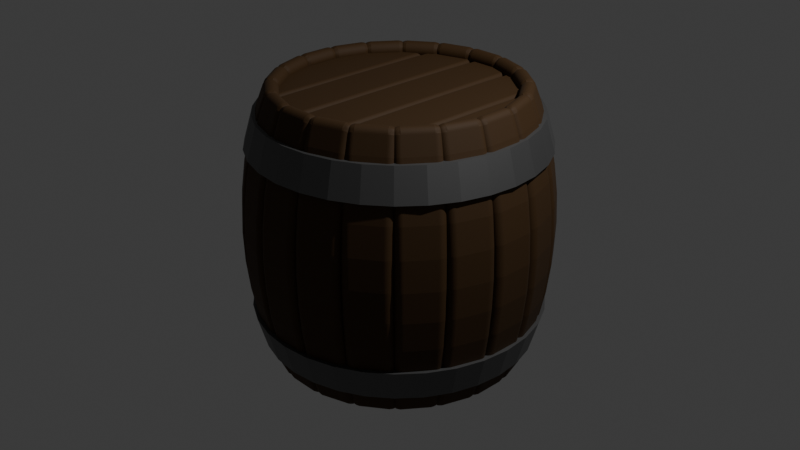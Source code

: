 # Source: victor_Barrel.blend  (saved by Blender 4.3.34; exported with 4.5.12 LTS)
import bpy
from mathutils import Matrix  # noqa: F401  (used for matrix-valued properties, if any)

bpy.ops.wm.read_factory_settings(use_empty=True)
scene = bpy.context.scene
scene.name = 'Scene'

# ---- collections
col_collection = bpy.data.collections.new('Collection'); scene.collection.children.link(col_collection)

# ---- materials (node trees are filled in below, after node groups)
mat_wood_001 = bpy.data.materials.new('wood.001')
mat_material_002 = bpy.data.materials.new('Material.002')
mat_material_002.alpha_threshold = 0.0
mat_material_002.use_transparent_shadow = False
mat_material_002.roughness = 0.5
mat_material_002.line_color = (0.0, 0.0, 0.0, 1.0)
mat_metal = bpy.data.materials.new('metal')

# ---- material node trees
mat_wood_001.use_nodes = True; mat_wood_001.node_tree.nodes.clear()
_N = mat_wood_001.node_tree.nodes; _L = mat_wood_001.node_tree.links
n0 = _N.new('ShaderNodeBsdfPrincipled'); n0.name = 'Principled BSDF'; n0.location = (10, 300)
n0.inputs[0].default_value = (0.04715, 0.01894, 0.0, 1.0)
n0.inputs[2].default_value = 0.7677
n1 = _N.new('ShaderNodeOutputMaterial'); n1.name = 'Material Output'; n1.location = (300, 300)
_L.new(n0.outputs[0], n1.inputs[0])
n1.is_active_output = True
mat_material_002.use_nodes = True; mat_material_002.node_tree.nodes.clear()
_N = mat_material_002.node_tree.nodes; _L = mat_material_002.node_tree.links
n0 = _N.new('ShaderNodeOutputMaterial'); n0.name = 'Material Output'; n0.location = (300, 300)
n1 = _N.new('ShaderNodeBsdfPrincipled'); n1.name = 'Principled BSDF'; n1.location = (10, 300)
n1.inputs[3].default_value = 1.45
_L.new(n1.outputs[0], n0.inputs[0])
n0.is_active_output = True
mat_metal.use_nodes = True; mat_metal.node_tree.nodes.clear()
_N = mat_metal.node_tree.nodes; _L = mat_metal.node_tree.links
n0 = _N.new('ShaderNodeBsdfPrincipled'); n0.name = 'Principled BSDF'; n0.location = (10, 300)
n0.inputs[0].default_value = (0.1859, 0.1859, 0.1859, 1.0)
n0.inputs[1].default_value = 1.0
n0.inputs[2].default_value = 0.6457
n1 = _N.new('ShaderNodeOutputMaterial'); n1.name = 'Material Output'; n1.location = (300, 300)
_L.new(n0.outputs[0], n1.inputs[0])
n1.is_active_output = True

# ---- world
world_world = bpy.data.worlds.new('World'); scene.world = world_world
world_world.use_nodes = True; world_world.node_tree.nodes.clear()
_N = world_world.node_tree.nodes; _L = world_world.node_tree.links
n0 = _N.new('ShaderNodeOutputWorld'); n0.name = 'World Output'; n0.location = (300, 300)
n1 = _N.new('ShaderNodeBackground'); n1.name = 'Background'; n1.location = (10, 300)
n1.inputs[0].default_value = (0.05088, 0.05088, 0.05088, 1.0)
_L.new(n1.outputs[0], n0.inputs[0])
n0.is_active_output = True
world_world.color = (0.05088, 0.05088, 0.05088)
world_world.sun_shadow_jitter_overblur = 0.0

# ---- cameras
cam_camera = bpy.data.cameras.new('Camera')
cam_camera.clip_end = 100.0
cam_camera.ortho_scale = 7.314

# ---- lights
light_light = bpy.data.lights.new('Light', 'POINT')
light_light.energy = 1000.0
light_light.shadow_soft_size = 0.1

# ---- meshes
me_cube = bpy.data.meshes.new('Cube')
me_cube.from_pydata([(-0.2284, -1.414, 0.9186), (-0.2284, -1.414, -0.884), (-0.2287, -1.573, 0.9194), (-0.2287, -1.573, -0.8849), (0.225, -1.414, 0.9186), (0.225, -1.414, -0.884), (0.2252, -1.573, 0.9194), (0.2252, -1.573, -0.8849), (-0.2339, -1.41, 0.7556), (-0.2372, -1.408, 0.579), (-0.2394, -1.406, 0.3952), (-0.2406, -1.406, 0.2072), (-0.2409, -1.405, 0.01727), (-0.2406, -1.406, -0.1726), (-0.2394, -1.406, -0.3606), (-0.2372, -1.408, -0.5445), (-0.2339, -1.41, -0.7211), (0.2306, -1.573, -0.7216), (0.2339, -1.573, -0.5448), (0.236, -1.573, -0.3608), (0.2372, -1.573, -0.1727), (0.2376, -1.573, 0.01727), (0.2372, -1.573, 0.2073), (0.236, -1.573, 0.3954), (0.2339, -1.573, 0.5794), (0.2306, -1.573, 0.7561), (-0.234, -1.573, 0.7561), (-0.2374, -1.573, 0.5794), (-0.2395, -1.573, 0.3954), (-0.2407, -1.573, 0.2073), (-0.2411, -1.573, 0.01727), (-0.2407, -1.573, -0.1727), (-0.2395, -1.573, -0.3608), (-0.2374, -1.573, -0.5448), (-0.234, -1.573, -0.7216), (0.2305, -1.41, 0.7556), (0.2338, -1.408, 0.579), (0.2359, -1.406, 0.3952), (0.2371, -1.406, 0.2072), (0.2375, -1.405, 0.01727), (0.2371, -1.406, -0.1726), (0.2359, -1.406, -0.3606), (0.2338, -1.408, -0.5445), (0.2305, -1.41, -0.7211)], [], [(0, 4, 6, 2), (26, 2, 6, 25), (25, 6, 4, 35), (5, 1, 3, 7), (8, 0, 2, 26), (35, 4, 0, 8), (5, 43, 16, 1), (43, 42, 15, 16), (42, 41, 14, 15), (41, 40, 13, 14), (40, 39, 12, 13), (39, 38, 11, 12), (38, 37, 10, 11), (37, 36, 9, 10), (36, 35, 8, 9), (1, 16, 34, 3), (16, 15, 33, 34), (15, 14, 32, 33), (14, 13, 31, 32), (13, 12, 30, 31), (12, 11, 29, 30), (11, 10, 28, 29), (10, 9, 27, 28), (9, 8, 26, 27), (7, 17, 43, 5), (17, 18, 42, 43), (18, 19, 41, 42), (19, 20, 40, 41), (20, 21, 39, 40), (21, 22, 38, 39), (22, 23, 37, 38), (23, 24, 36, 37), (24, 25, 35, 36), (3, 34, 17, 7), (34, 33, 18, 17), (33, 32, 19, 18), (32, 31, 20, 19), (31, 30, 21, 20), (30, 29, 22, 21), (29, 28, 23, 22), (28, 27, 24, 23), (27, 26, 25, 24)])
_uv = me_cube.uv_layers.new(name='UVMap')
_uv.uv.foreach_set('vector', [0.625, 0.5, 0.875, 0.5, 0.875, 0.75, 0.625, 0.75, 0.6, 0.75, 0.625, 0.75, 0.625, 1.0, 0.6, 1.0, 0.6, 0.0, 0.625, 0.0, 0.625, 0.25, 0.6, 0.25, 0.125, 0.5, 0.375, 0.5, 0.375, 0.75, 0.125, 0.75, 0.6, 0.5, 0.625, 0.5, 0.625, 0.75, 0.6, 0.75, 0.6, 0.25, 0.625, 0.25, 0.625, 0.5, 0.6, 0.5, 0.375, 0.25, 0.4, 0.25, 0.4, 0.5, 0.375, 0.5, 0.4, 0.25, 0.425, 0.25, 0.425, 0.5, 0.4, 0.5, 0.425, 0.25, 0.45, 0.25, 0.45, 0.5, 0.425, 0.5, 0.45, 0.25, 0.475, 0.25, 0.475, 0.5, 0.45, 0.5, 0.475, 0.25, 0.5, 0.25, 0.5, 0.5, 0.475, 0.5, 0.5, 0.25, 0.525, 0.25, 0.525, 0.5, 0.5, 0.5, 0.525, 0.25, 0.55, 0.25, 0.55, 0.5, 0.525, 0.5, 0.55, 0.25, 0.575, 0.25, 0.575, 0.5, 0.55, 0.5, 0.575, 0.25, 0.6, 0.25, 0.6, 0.5, 0.575, 0.5, 0.375, 0.5, 0.4, 0.5, 0.4, 0.75, 0.375, 0.75, 0.4, 0.5, 0.425, 0.5, 0.425, 0.75, 0.4, 0.75, 0.425, 0.5, 0.45, 0.5, 0.45, 0.75, 0.425, 0.75, 0.45, 0.5, 0.475, 0.5, 0.475, 0.75, 0.45, 0.75, 0.475, 0.5, 0.5, 0.5, 0.5, 0.75, 0.475, 0.75, 0.5, 0.5, 0.525, 0.5, 0.525, 0.75, 0.5, 0.75, 0.525, 0.5, 0.55, 0.5, 0.55, 0.75, 0.525, 0.75, 0.55, 0.5, 0.575, 0.5, 0.575, 0.75, 0.55, 0.75, 0.575, 0.5, 0.6, 0.5, 0.6, 0.75, 0.575, 0.75, 0.375, 0.0, 0.4, 0.0, 0.4, 0.25, 0.375, 0.25, 0.4, 0.0, 0.425, 0.0, 0.425, 0.25, 0.4, 0.25, 0.425, 0.0, 0.45, 0.0, 0.45, 0.25, 0.425, 0.25, 0.45, 0.0, 0.475, 0.0, 0.475, 0.25, 0.45, 0.25, 0.475, 0.0, 0.5, 0.0, 0.5, 0.25, 0.475, 0.25, 0.5, 0.0, 0.525, 0.0, 0.525, 0.25, 0.5, 0.25, 0.525, 0.0, 0.55, 0.0, 0.55, 0.25, 0.525, 0.25, 0.55, 0.0, 0.575, 0.0, 0.575, 0.25, 0.55, 0.25, 0.575, 0.0, 0.6, 0.0, 0.6, 0.25, 0.575, 0.25, 0.375, 0.75, 0.4, 0.75, 0.4, 1.0, 0.375, 1.0, 0.4, 0.75, 0.425, 0.75, 0.425, 1.0, 0.4, 1.0, 0.425, 0.75, 0.45, 0.75, 0.45, 1.0, 0.425, 1.0, 0.45, 0.75, 0.475, 0.75, 0.475, 1.0, 0.45, 1.0, 0.475, 0.75, 0.5, 0.75, 0.5, 1.0, 0.475, 1.0, 0.5, 0.75, 0.525, 0.75, 0.525, 1.0, 0.5, 1.0, 0.525, 0.75, 0.55, 0.75, 0.55, 1.0, 0.525, 1.0, 0.55, 0.75, 0.575, 0.75, 0.575, 1.0, 0.55, 1.0, 0.575, 0.75, 0.6, 0.75, 0.6, 1.0, 0.575, 1.0])
me_cube.materials.append(mat_wood_001)
me_cube.use_mirror_vertex_groups = False
me_cube.update()
me_cube_002 = bpy.data.meshes.new('Cube.002')
me_cube_002.from_pydata([(-0.2467, -1.443, 0.9186), (-0.2467, -1.443, -0.884), (-0.2469, -1.541, 0.9194), (-0.2469, -1.541, -0.8849), (0.2432, -1.443, 0.9186), (0.2432, -1.443, -0.884), (0.2435, -1.541, 0.9194), (0.2435, -1.541, -0.8849), (-0.2526, -1.441, 0.7556), (-0.2562, -1.439, 0.579), (-0.2585, -1.439, 0.3952), (-0.2598, -1.438, 0.2072), (-0.2602, -1.438, 0.01727), (-0.2598, -1.438, -0.1726), (-0.2585, -1.439, -0.3606), (-0.2562, -1.439, -0.5445), (-0.2526, -1.441, -0.7211), (0.2493, -1.541, -0.7216), (0.2529, -1.541, -0.5448), (0.2552, -1.541, -0.3608), (0.2565, -1.541, -0.1727), (0.2569, -1.541, 0.01727), (0.2565, -1.541, 0.2073), (0.2552, -1.541, 0.3954), (0.2529, -1.541, 0.5794), (0.2493, -1.541, 0.7561), (-0.2527, -1.541, 0.7561), (-0.2563, -1.541, 0.5794), (-0.2586, -1.541, 0.3954), (-0.2599, -1.541, 0.2073), (-0.2603, -1.541, 0.01727), (-0.2599, -1.541, -0.1727), (-0.2586, -1.541, -0.3608), (-0.2563, -1.541, -0.5448), (-0.2527, -1.541, -0.7216), (0.2491, -1.441, 0.7556), (0.2528, -1.439, 0.579), (0.255, -1.439, 0.3952), (0.2563, -1.438, 0.2072), (0.2567, -1.438, 0.01727), (0.2563, -1.438, -0.1726), (0.255, -1.439, -0.3606), (0.2528, -1.439, -0.5445), (0.2491, -1.441, -0.7211)], [], [(0, 4, 6, 2), (26, 2, 6, 25), (25, 6, 4, 35), (5, 1, 3, 7), (8, 0, 2, 26), (35, 4, 0, 8), (5, 43, 16, 1), (43, 42, 15, 16), (42, 41, 14, 15), (41, 40, 13, 14), (40, 39, 12, 13), (39, 38, 11, 12), (38, 37, 10, 11), (37, 36, 9, 10), (36, 35, 8, 9), (1, 16, 34, 3), (16, 15, 33, 34), (15, 14, 32, 33), (14, 13, 31, 32), (13, 12, 30, 31), (12, 11, 29, 30), (11, 10, 28, 29), (10, 9, 27, 28), (9, 8, 26, 27), (7, 17, 43, 5), (17, 18, 42, 43), (18, 19, 41, 42), (19, 20, 40, 41), (20, 21, 39, 40), (21, 22, 38, 39), (22, 23, 37, 38), (23, 24, 36, 37), (24, 25, 35, 36), (3, 34, 17, 7), (34, 33, 18, 17), (33, 32, 19, 18), (32, 31, 20, 19), (31, 30, 21, 20), (30, 29, 22, 21), (29, 28, 23, 22), (28, 27, 24, 23), (27, 26, 25, 24)])
_uv = me_cube_002.uv_layers.new(name='UVMap')
_uv.uv.foreach_set('vector', [0.625, 0.5, 0.875, 0.5, 0.875, 0.75, 0.625, 0.75, 0.6, 0.75, 0.625, 0.75, 0.625, 1.0, 0.6, 1.0, 0.6, 0.0, 0.625, 0.0, 0.625, 0.25, 0.6, 0.25, 0.125, 0.5, 0.375, 0.5, 0.375, 0.75, 0.125, 0.75, 0.6, 0.5, 0.625, 0.5, 0.625, 0.75, 0.6, 0.75, 0.6, 0.25, 0.625, 0.25, 0.625, 0.5, 0.6, 0.5, 0.375, 0.25, 0.4, 0.25, 0.4, 0.5, 0.375, 0.5, 0.4, 0.25, 0.425, 0.25, 0.425, 0.5, 0.4, 0.5, 0.425, 0.25, 0.45, 0.25, 0.45, 0.5, 0.425, 0.5, 0.45, 0.25, 0.475, 0.25, 0.475, 0.5, 0.45, 0.5, 0.475, 0.25, 0.5, 0.25, 0.5, 0.5, 0.475, 0.5, 0.5, 0.25, 0.525, 0.25, 0.525, 0.5, 0.5, 0.5, 0.525, 0.25, 0.55, 0.25, 0.55, 0.5, 0.525, 0.5, 0.55, 0.25, 0.575, 0.25, 0.575, 0.5, 0.55, 0.5, 0.575, 0.25, 0.6, 0.25, 0.6, 0.5, 0.575, 0.5, 0.375, 0.5, 0.4, 0.5, 0.4, 0.75, 0.375, 0.75, 0.4, 0.5, 0.425, 0.5, 0.425, 0.75, 0.4, 0.75, 0.425, 0.5, 0.45, 0.5, 0.45, 0.75, 0.425, 0.75, 0.45, 0.5, 0.475, 0.5, 0.475, 0.75, 0.45, 0.75, 0.475, 0.5, 0.5, 0.5, 0.5, 0.75, 0.475, 0.75, 0.5, 0.5, 0.525, 0.5, 0.525, 0.75, 0.5, 0.75, 0.525, 0.5, 0.55, 0.5, 0.55, 0.75, 0.525, 0.75, 0.55, 0.5, 0.575, 0.5, 0.575, 0.75, 0.55, 0.75, 0.575, 0.5, 0.6, 0.5, 0.6, 0.75, 0.575, 0.75, 0.375, 0.0, 0.4, 0.0, 0.4, 0.25, 0.375, 0.25, 0.4, 0.0, 0.425, 0.0, 0.425, 0.25, 0.4, 0.25, 0.425, 0.0, 0.45, 0.0, 0.45, 0.25, 0.425, 0.25, 0.45, 0.0, 0.475, 0.0, 0.475, 0.25, 0.45, 0.25, 0.475, 0.0, 0.5, 0.0, 0.5, 0.25, 0.475, 0.25, 0.5, 0.0, 0.525, 0.0, 0.525, 0.25, 0.5, 0.25, 0.525, 0.0, 0.55, 0.0, 0.55, 0.25, 0.525, 0.25, 0.55, 0.0, 0.575, 0.0, 0.575, 0.25, 0.55, 0.25, 0.575, 0.0, 0.6, 0.0, 0.6, 0.25, 0.575, 0.25, 0.375, 0.75, 0.4, 0.75, 0.4, 1.0, 0.375, 1.0, 0.4, 0.75, 0.425, 0.75, 0.425, 1.0, 0.4, 1.0, 0.425, 0.75, 0.45, 0.75, 0.45, 1.0, 0.425, 1.0, 0.45, 0.75, 0.475, 0.75, 0.475, 1.0, 0.45, 1.0, 0.475, 0.75, 0.5, 0.75, 0.5, 1.0, 0.475, 1.0, 0.5, 0.75, 0.525, 0.75, 0.525, 1.0, 0.5, 1.0, 0.525, 0.75, 0.55, 0.75, 0.55, 1.0, 0.525, 1.0, 0.55, 0.75, 0.575, 0.75, 0.575, 1.0, 0.55, 1.0, 0.575, 0.75, 0.6, 0.75, 0.6, 1.0, 0.575, 1.0])
me_cube_002.materials.append(mat_material_002)
me_cube_002.use_mirror_vertex_groups = False
me_cube_002.update()
me_cylinder = bpy.data.meshes.new('Cylinder')
me_cylinder.from_pydata([(0.0, 1.0, -7.321), (0.0, 1.0, -5.321), (0.1951, 0.9808, -7.321), (0.1951, 0.9808, -5.321), (0.3827, 0.9239, -7.321), (0.3827, 0.9239, -5.321), (0.5556, 0.8315, -7.321), (0.5556, 0.8315, -5.321), (0.7071, 0.7071, -7.321), (0.7071, 0.7071, -5.321), (0.8315, 0.5556, -7.321), (0.8315, 0.5556, -5.321), (0.9239, 0.3827, -7.321), (0.9239, 0.3827, -5.321), (0.9808, 0.1951, -7.321), (0.9808, 0.1951, -5.321), (1.0, 0.0, -7.321), (1.0, 0.0, -5.321), (0.9808, -0.1951, -7.321), (0.9808, -0.1951, -5.321), (0.9239, -0.3827, -7.321), (0.9239, -0.3827, -5.321), (0.8315, -0.5556, -7.321), (0.8315, -0.5556, -5.321), (0.7071, -0.7071, -7.321), (0.7071, -0.7071, -5.321), (0.5556, -0.8315, -7.321), (0.5556, -0.8315, -5.321), (0.3827, -0.9239, -7.321), (0.3827, -0.9239, -5.321), (0.1951, -0.9808, -7.321), (0.1951, -0.9808, -5.321), (0.0, -1.0, -7.321), (0.0, -1.0, -5.321), (-0.1951, -0.9808, -7.321), (-0.1951, -0.9808, -5.321), (-0.3827, -0.9239, -7.321), (-0.3827, -0.9239, -5.321), (-0.5556, -0.8315, -7.321), (-0.5556, -0.8315, -5.321), (-0.7071, -0.7071, -7.321), (-0.7071, -0.7071, -5.321), (-0.8315, -0.5556, -7.321), (-0.8315, -0.5556, -5.321), (-0.9239, -0.3827, -7.321), (-0.9239, -0.3827, -5.321), (-0.9808, -0.1951, -7.321), (-0.9808, -0.1951, -5.321), (-1.0, 0.0, -7.321), (-1.0, 0.0, -5.321), (-0.9808, 0.1951, -7.321), (-0.9808, 0.1951, -5.321), (-0.9239, 0.3827, -7.321), (-0.9239, 0.3827, -5.321), (-0.8315, 0.5556, -7.321), (-0.8315, 0.5556, -5.321), (-0.7071, 0.7071, -7.321), (-0.7071, 0.7071, -5.321), (-0.5556, 0.8315, -7.321), (-0.5556, 0.8315, -5.321), (-0.3827, 0.9239, -7.321), (-0.3827, 0.9239, -5.321), (-0.1951, 0.9808, -7.321), (-0.1951, 0.9808, -5.321)], [], [(0, 1, 3, 2), (2, 3, 5, 4), (4, 5, 7, 6), (6, 7, 9, 8), (8, 9, 11, 10), (10, 11, 13, 12), (12, 13, 15, 14), (14, 15, 17, 16), (16, 17, 19, 18), (18, 19, 21, 20), (20, 21, 23, 22), (22, 23, 25, 24), (24, 25, 27, 26), (26, 27, 29, 28), (28, 29, 31, 30), (30, 31, 33, 32), (32, 33, 35, 34), (34, 35, 37, 36), (36, 37, 39, 38), (38, 39, 41, 40), (40, 41, 43, 42), (42, 43, 45, 44), (44, 45, 47, 46), (46, 47, 49, 48), (48, 49, 51, 50), (50, 51, 53, 52), (52, 53, 55, 54), (54, 55, 57, 56), (56, 57, 59, 58), (58, 59, 61, 60), (3, 1, 63, 61, 59, 57, 55, 53, 51, 49, 47, 45, 43, 41, 39, 37, 35, 33, 31, 29, 27, 25, 23, 21, 19, 17, 15, 13, 11, 9, 7, 5), (60, 61, 63, 62), (62, 63, 1, 0), (0, 2, 4, 6, 8, 10, 12, 14, 16, 18, 20, 22, 24, 26, 28, 30, 32, 34, 36, 38, 40, 42, 44, 46, 48, 50, 52, 54, 56, 58, 60, 62)])
_uv = me_cylinder.uv_layers.new(name='UVMap')
_uv.uv.foreach_set('vector', [1.0, 0.5, 1.0, 1.0, 0.9688, 1.0, 0.9688, 0.5, 0.9688, 0.5, 0.9688, 1.0, 0.9375, 1.0, 0.9375, 0.5, 0.9375, 0.5, 0.9375, 1.0, 0.9062, 1.0, 0.9062, 0.5, 0.9062, 0.5, 0.9062, 1.0, 0.875, 1.0, 0.875, 0.5, 0.875, 0.5, 0.875, 1.0, 0.8438, 1.0, 0.8438, 0.5, 0.8438, 0.5, 0.8438, 1.0, 0.8125, 1.0, 0.8125, 0.5, 0.8125, 0.5, 0.8125, 1.0, 0.7812, 1.0, 0.7812, 0.5, 0.7812, 0.5, 0.7812, 1.0, 0.75, 1.0, 0.75, 0.5, 0.75, 0.5, 0.75, 1.0, 0.7188, 1.0, 0.7188, 0.5, 0.7188, 0.5, 0.7188, 1.0, 0.6875, 1.0, 0.6875, 0.5, 0.6875, 0.5, 0.6875, 1.0, 0.6562, 1.0, 0.6562, 0.5, 0.6562, 0.5, 0.6562, 1.0, 0.625, 1.0, 0.625, 0.5, 0.625, 0.5, 0.625, 1.0, 0.5938, 1.0, 0.5938, 0.5, 0.5938, 0.5, 0.5938, 1.0, 0.5625, 1.0, 0.5625, 0.5, 0.5625, 0.5, 0.5625, 1.0, 0.5312, 1.0, 0.5312, 0.5, 0.5312, 0.5, 0.5312, 1.0, 0.5, 1.0, 0.5, 0.5, 0.5, 0.5, 0.5, 1.0, 0.4688, 1.0, 0.4688, 0.5, 0.4688, 0.5, 0.4688, 1.0, 0.4375, 1.0, 0.4375, 0.5, 0.4375, 0.5, 0.4375, 1.0, 0.4062, 1.0, 0.4062, 0.5, 0.4062, 0.5, 0.4062, 1.0, 0.375, 1.0, 0.375, 0.5, 0.375, 0.5, 0.375, 1.0, 0.3438, 1.0, 0.3438, 0.5, 0.3438, 0.5, 0.3438, 1.0, 0.3125, 1.0, 0.3125, 0.5, 0.3125, 0.5, 0.3125, 1.0, 0.2812, 1.0, 0.2812, 0.5, 0.2812, 0.5, 0.2812, 1.0, 0.25, 1.0, 0.25, 0.5, 0.25, 0.5, 0.25, 1.0, 0.2188, 1.0, 0.2188, 0.5, 0.2188, 0.5, 0.2188, 1.0, 0.1875, 1.0, 0.1875, 0.5, 0.1875, 0.5, 0.1875, 1.0, 0.1562, 1.0, 0.1562, 0.5, 0.1562, 0.5, 0.1562, 1.0, 0.125, 1.0, 0.125, 0.5, 0.125, 0.5, 0.125, 1.0, 0.09375, 1.0, 0.09375, 0.5, 0.09375, 0.5, 0.09375, 1.0, 0.0625, 1.0, 0.0625, 0.5, 0.2968, 0.4854, 0.25, 0.49, 0.2032, 0.4854, 0.1582, 0.4717, 0.1167, 0.4496, 0.08029, 0.4197, 0.05045, 0.3833, 0.02827, 0.3418, 0.01461, 0.2968, 0.01, 0.25, 0.01461, 0.2032, 0.02827, 0.1582, 0.05045, 0.1167, 0.08029, 0.08029, 0.1167, 0.05045, 0.1582, 0.02827, 0.2032, 0.01461, 0.25, 0.01, 0.2968, 0.01461, 0.3418, 0.02827, 0.3833, 0.05045, 0.4197, 0.08029, 0.4496, 0.1167, 0.4717, 0.1582, 0.4854, 0.2032, 0.49, 0.25, 0.4854, 0.2968, 0.4717, 0.3418, 0.4496, 0.3833, 0.4197, 0.4197, 0.3833, 0.4496, 0.3418, 0.4717, 0.0625, 0.5, 0.0625, 1.0, 0.03125, 1.0, 0.03125, 0.5, 0.03125, 0.5, 0.03125, 1.0, 0.0, 1.0, 0.0, 0.5, 0.75, 0.49, 0.7968, 0.4854, 0.8418, 0.4717, 0.8833, 0.4496, 0.9197, 0.4197, 0.9496, 0.3833, 0.9717, 0.3418, 0.9854, 0.2968, 0.99, 0.25, 0.9854, 0.2032, 0.9717, 0.1582, 0.9496, 0.1167, 0.9197, 0.08029, 0.8833, 0.05045, 0.8418, 0.02827, 0.7968, 0.01461, 0.75, 0.01, 0.7032, 0.01461, 0.6582, 0.02827, 0.6167, 0.05045, 0.5803, 0.08029, 0.5504, 0.1167, 0.5283, 0.1582, 0.5146, 0.2032, 0.51, 0.25, 0.5146, 0.2968, 0.5283, 0.3418, 0.5504, 0.3833, 0.5803, 0.4197, 0.6167, 0.4496, 0.6582, 0.4717, 0.7032, 0.4854])
me_cylinder.materials.append(mat_wood_001)
me_cylinder.update()
me_cylinder_001 = bpy.data.meshes.new('Cylinder.001')
me_cylinder_001.from_pydata([(2.812e-08, -1.425, 1.199), (3.081e-08, -1.52, 0.8598), (-0.2779, -1.397, 1.199), (-0.2966, -1.491, 0.8598), (-0.5452, -1.316, 1.199), (-0.5818, -1.405, 0.8598), (-0.7915, -1.185, 1.199), (-0.8447, -1.264, 0.8598), (-1.007, -1.007, 1.199), (-1.075, -1.075, 0.8598), (-1.185, -0.7915, 1.199), (-1.264, -0.8447, 0.8598), (-1.316, -0.5452, 1.199), (-1.405, -0.5818, 0.8598), (-1.397, -0.2779, 1.199), (-1.491, -0.2966, 0.8598), (-1.425, 5.637e-09, 1.199), (-1.52, 4.501e-09, 0.8598), (-1.397, 0.2779, 1.199), (-1.491, 0.2966, 0.8598), (-1.316, 0.5452, 1.199), (-1.405, 0.5818, 0.8598), (-1.185, 0.7915, 1.199), (-1.264, 0.8447, 0.8598), (-1.007, 1.007, 1.199), (-1.075, 1.075, 0.8598), (-0.7915, 1.185, 1.199), (-0.8447, 1.264, 0.8598), (-0.5452, 1.316, 1.199), (-0.5818, 1.405, 0.8598), (-0.2779, 1.397, 1.199), (-0.2966, 1.491, 0.8598), (2.812e-08, 1.425, 1.199), (3.081e-08, 1.52, 0.8598), (0.2779, 1.397, 1.199), (0.2966, 1.491, 0.8598), (0.5452, 1.316, 1.199), (0.5818, 1.405, 0.8598), (0.7915, 1.185, 1.199), (0.8447, 1.264, 0.8598), (1.007, 1.007, 1.199), (1.075, 1.075, 0.8598), (1.185, 0.7915, 1.199), (1.264, 0.8447, 0.8598), (1.316, 0.5452, 1.199), (1.405, 0.5818, 0.8598), (1.397, 0.2779, 1.199), (1.491, 0.2966, 0.8598), (1.425, 5.637e-09, 1.199), (1.52, 4.501e-09, 0.8598), (1.397, -0.2779, 1.199), (1.491, -0.2966, 0.8598), (1.316, -0.5452, 1.199), (1.405, -0.5818, 0.8598), (1.185, -0.7915, 1.199), (1.264, -0.8447, 0.8598), (1.007, -1.007, 1.199), (1.075, -1.075, 0.8598), (0.7915, -1.185, 1.199), (0.8447, -1.264, 0.8598), (0.5452, -1.316, 1.199), (0.5818, -1.405, 0.8598), (0.2779, -1.397, 1.199), (0.2966, -1.491, 0.8598)], [], [(0, 1, 3, 2), (2, 3, 5, 4), (4, 5, 7, 6), (6, 7, 9, 8), (8, 9, 11, 10), (10, 11, 13, 12), (12, 13, 15, 14), (14, 15, 17, 16), (16, 17, 19, 18), (18, 19, 21, 20), (20, 21, 23, 22), (22, 23, 25, 24), (24, 25, 27, 26), (26, 27, 29, 28), (28, 29, 31, 30), (30, 31, 33, 32), (32, 33, 35, 34), (34, 35, 37, 36), (36, 37, 39, 38), (38, 39, 41, 40), (40, 41, 43, 42), (42, 43, 45, 44), (44, 45, 47, 46), (46, 47, 49, 48), (48, 49, 51, 50), (50, 51, 53, 52), (52, 53, 55, 54), (54, 55, 57, 56), (56, 57, 59, 58), (58, 59, 61, 60), (3, 1, 63, 61, 59, 57, 55, 53, 51, 49, 47, 45, 43, 41, 39, 37, 35, 33, 31, 29, 27, 25, 23, 21, 19, 17, 15, 13, 11, 9, 7, 5), (60, 61, 63, 62), (62, 63, 1, 0), (0, 2, 4, 6, 8, 10, 12, 14, 16, 18, 20, 22, 24, 26, 28, 30, 32, 34, 36, 38, 40, 42, 44, 46, 48, 50, 52, 54, 56, 58, 60, 62)])
_uv = me_cylinder_001.uv_layers.new(name='UVMap')
_uv.uv.foreach_set('vector', [1.0, 0.5, 1.0, 1.0, 0.9688, 1.0, 0.9688, 0.5, 0.9688, 0.5, 0.9688, 1.0, 0.9375, 1.0, 0.9375, 0.5, 0.9375, 0.5, 0.9375, 1.0, 0.9062, 1.0, 0.9062, 0.5, 0.9062, 0.5, 0.9062, 1.0, 0.875, 1.0, 0.875, 0.5, 0.875, 0.5, 0.875, 1.0, 0.8438, 1.0, 0.8438, 0.5, 0.8438, 0.5, 0.8438, 1.0, 0.8125, 1.0, 0.8125, 0.5, 0.8125, 0.5, 0.8125, 1.0, 0.7812, 1.0, 0.7812, 0.5, 0.7812, 0.5, 0.7812, 1.0, 0.75, 1.0, 0.75, 0.5, 0.75, 0.5, 0.75, 1.0, 0.7188, 1.0, 0.7188, 0.5, 0.7188, 0.5, 0.7188, 1.0, 0.6875, 1.0, 0.6875, 0.5, 0.6875, 0.5, 0.6875, 1.0, 0.6562, 1.0, 0.6562, 0.5, 0.6562, 0.5, 0.6562, 1.0, 0.625, 1.0, 0.625, 0.5, 0.625, 0.5, 0.625, 1.0, 0.5938, 1.0, 0.5938, 0.5, 0.5938, 0.5, 0.5938, 1.0, 0.5625, 1.0, 0.5625, 0.5, 0.5625, 0.5, 0.5625, 1.0, 0.5312, 1.0, 0.5312, 0.5, 0.5312, 0.5, 0.5312, 1.0, 0.5, 1.0, 0.5, 0.5, 0.5, 0.5, 0.5, 1.0, 0.4688, 1.0, 0.4688, 0.5, 0.4688, 0.5, 0.4688, 1.0, 0.4375, 1.0, 0.4375, 0.5, 0.4375, 0.5, 0.4375, 1.0, 0.4062, 1.0, 0.4062, 0.5, 0.4062, 0.5, 0.4062, 1.0, 0.375, 1.0, 0.375, 0.5, 0.375, 0.5, 0.375, 1.0, 0.3438, 1.0, 0.3438, 0.5, 0.3438, 0.5, 0.3438, 1.0, 0.3125, 1.0, 0.3125, 0.5, 0.3125, 0.5, 0.3125, 1.0, 0.2812, 1.0, 0.2812, 0.5, 0.2812, 0.5, 0.2812, 1.0, 0.25, 1.0, 0.25, 0.5, 0.25, 0.5, 0.25, 1.0, 0.2188, 1.0, 0.2188, 0.5, 0.2188, 0.5, 0.2188, 1.0, 0.1875, 1.0, 0.1875, 0.5, 0.1875, 0.5, 0.1875, 1.0, 0.1562, 1.0, 0.1562, 0.5, 0.1562, 0.5, 0.1562, 1.0, 0.125, 1.0, 0.125, 0.5, 0.125, 0.5, 0.125, 1.0, 0.09375, 1.0, 0.09375, 0.5, 0.09375, 0.5, 0.09375, 1.0, 0.0625, 1.0, 0.0625, 0.5, 0.2968, 0.4854, 0.25, 0.49, 0.2032, 0.4854, 0.1582, 0.4717, 0.1167, 0.4496, 0.08029, 0.4197, 0.05045, 0.3833, 0.02827, 0.3418, 0.01461, 0.2968, 0.01, 0.25, 0.01461, 0.2032, 0.02827, 0.1582, 0.05045, 0.1167, 0.08029, 0.08029, 0.1167, 0.05045, 0.1582, 0.02827, 0.2032, 0.01461, 0.25, 0.01, 0.2968, 0.01461, 0.3418, 0.02827, 0.3833, 0.05045, 0.4197, 0.08029, 0.4496, 0.1167, 0.4717, 0.1582, 0.4854, 0.2032, 0.49, 0.25, 0.4854, 0.2968, 0.4717, 0.3418, 0.4496, 0.3833, 0.4197, 0.4197, 0.3833, 0.4496, 0.3418, 0.4717, 0.0625, 0.5, 0.0625, 1.0, 0.03125, 1.0, 0.03125, 0.5, 0.03125, 0.5, 0.03125, 1.0, 0.0, 1.0, 0.0, 0.5, 0.75, 0.49, 0.7968, 0.4854, 0.8418, 0.4717, 0.8833, 0.4496, 0.9197, 0.4197, 0.9496, 0.3833, 0.9717, 0.3418, 0.9854, 0.2968, 0.99, 0.25, 0.9854, 0.2032, 0.9717, 0.1582, 0.9496, 0.1167, 0.9197, 0.08029, 0.8833, 0.05045, 0.8418, 0.02827, 0.7968, 0.01461, 0.75, 0.01, 0.7032, 0.01461, 0.6582, 0.02827, 0.6167, 0.05045, 0.5803, 0.08029, 0.5504, 0.1167, 0.5283, 0.1582, 0.5146, 0.2032, 0.51, 0.25, 0.5146, 0.2968, 0.5283, 0.3418, 0.5504, 0.3833, 0.5803, 0.4197, 0.6167, 0.4496, 0.6582, 0.4717, 0.7032, 0.4854])
me_cylinder_001.materials.append(mat_metal)
me_cylinder_001.update()

# ---- objects
ob_cube = bpy.data.objects.new('Cube', me_cube)
ob_light = bpy.data.objects.new('Light', light_light)
ob_camera = bpy.data.objects.new('Camera', cam_camera)
ob_empty = bpy.data.objects.new('Empty', None)
ob_cube_001 = bpy.data.objects.new('Cube.001', me_cube_002)
ob_cylinder = bpy.data.objects.new('Cylinder', me_cylinder)
ob_cylinder_001 = bpy.data.objects.new('Cylinder.001', me_cylinder_001)

# ---- transforms, parenting, visibility, modifiers, constraints
ob_cube.location = (0.0, 0.0, 0.0)
ob_cube.lock_rotations_4d = False
ob_cube.empty_display_type = 'ARROWS'
ob_cube.lineart.crease_threshold = 0.0
_m = ob_cube.modifiers.new('SimpleDeform', 'SIMPLE_DEFORM')
_m.deform_method = 'BEND'
_m = ob_cube.modifiers.new('Array', 'ARRAY')
_m.count = 20
_m.use_relative_offset = False
_m.use_object_offset = True
_m.offset_object = ob_empty
_m = ob_cube.modifiers.new('Bevel', 'BEVEL')
_m.segments = 10
ob_light.location = (4.076, 1.005, 5.904)
ob_light.rotation_euler = (0.6503, 0.05522, 1.866)
ob_light.lock_rotations_4d = False
ob_light.empty_display_type = 'ARROWS'
ob_light.color = (0.0, 0.0, 0.0, 0.0)
ob_light.lineart.crease_threshold = 0.0
ob_camera.location = (7.359, -6.926, 4.958)
ob_camera.rotation_euler = (1.109, 0.0, 0.8149)
ob_camera.lock_rotations_4d = False
ob_camera.empty_display_type = 'ARROWS'
ob_camera.color = (0.0, 0.0, 0.0, 0.0)
ob_camera.display_type = 'WIRE'
ob_camera.lineart.crease_threshold = 0.0
ob_empty.location = (0.0, 0.0, 0.0)
ob_empty.rotation_euler = (0.0, 0.0, 0.3142)
ob_empty.empty_display_type = 'ARROWS'
ob_cube_001.location = (-0.913, 0.0, 2.821)
ob_cube_001.rotation_euler = (1.571, 0.0, 0.0)
ob_cube_001.scale = (1.0, 1.0, 1.379)
ob_cube_001.lock_rotations_4d = False
ob_cube_001.empty_display_type = 'ARROWS'
ob_cube_001.hide_render = True
ob_cube_001.lineart.crease_threshold = 0.0
_m = ob_cube_001.modifiers.new('Bevel', 'BEVEL')
_m.segments = 10
_m = ob_cube_001.modifiers.new('Array', 'ARRAY')
_m.count = 5
ob_cylinder.location = (0.0, 0.0, 0.0)
ob_cylinder.scale = (1.24, 1.24, -0.2088)
_m = ob_cylinder.modifiers.new('Boolean', 'BOOLEAN')
_m.object = ob_cube_001
_m.operation = 'INTERSECT'
_m = ob_cylinder.modifiers.new('Mirror', 'MIRROR')
_m.use_axis = (False, False, True)
ob_cylinder_001.location = (0.0, 0.0, 0.0)
_m = ob_cylinder_001.modifiers.new('Mirror', 'MIRROR')
_m.use_axis = (False, False, True)

# ---- collection membership
col_collection.objects.link(ob_cube)
col_collection.objects.link(ob_light)
col_collection.objects.link(ob_camera)
col_collection.objects.link(ob_empty)
col_collection.objects.link(ob_cube_001)
col_collection.objects.link(ob_cylinder)
col_collection.objects.link(ob_cylinder_001)

# ---- scene / render settings (as saved in the file)
scene.camera = ob_camera
scene.frame_start = 1; scene.frame_end = 250; scene.frame_set(1)
scene.render.engine = 'BLENDER_EEVEE_NEXT'
bpy.context.view_layer.update()
